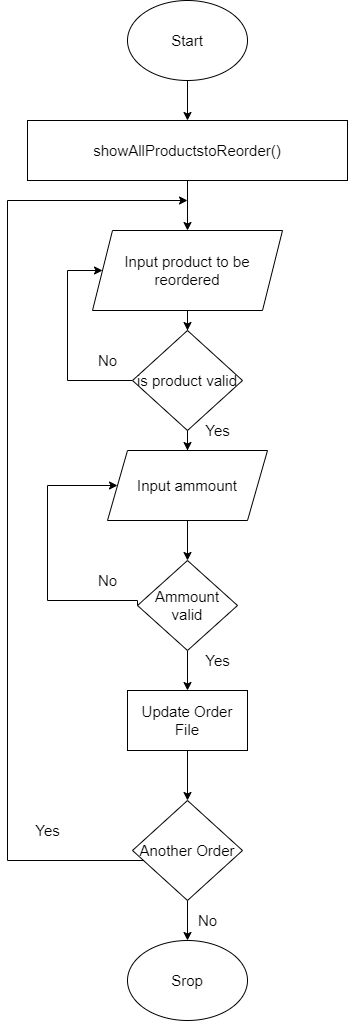

The diagram above was exported from draw.io. Its source (the exported page's mxGraphModel, read from the mxfile embedded in the PNG):
<mxGraphModel dx="1490" dy="1795" grid="1" gridSize="10" guides="1" tooltips="1" connect="1" arrows="1" fold="1" page="1" pageScale="1" pageWidth="850" pageHeight="1100" math="0" shadow="0">
  <root>
    <mxCell id="p_s6UIgPOSnSrniLrDH7-0" />
    <mxCell id="p_s6UIgPOSnSrniLrDH7-1" parent="p_s6UIgPOSnSrniLrDH7-0" />
    <mxCell id="p_s6UIgPOSnSrniLrDH7-4" value="" style="edgeStyle=orthogonalEdgeStyle;rounded=0;orthogonalLoop=1;jettySize=auto;html=1;fontSize=15;" parent="p_s6UIgPOSnSrniLrDH7-1" source="p_s6UIgPOSnSrniLrDH7-2" target="p_s6UIgPOSnSrniLrDH7-3" edge="1">
      <mxGeometry relative="1" as="geometry" />
    </mxCell>
    <mxCell id="p_s6UIgPOSnSrniLrDH7-2" value="Start" style="ellipse;whiteSpace=wrap;html=1;fontSize=15;" parent="p_s6UIgPOSnSrniLrDH7-1" vertex="1">
      <mxGeometry x="350" y="-1090" width="120" height="80" as="geometry" />
    </mxCell>
    <mxCell id="p_s6UIgPOSnSrniLrDH7-6" value="" style="edgeStyle=orthogonalEdgeStyle;rounded=0;orthogonalLoop=1;jettySize=auto;html=1;fontSize=15;" parent="p_s6UIgPOSnSrniLrDH7-1" source="p_s6UIgPOSnSrniLrDH7-3" target="p_s6UIgPOSnSrniLrDH7-5" edge="1">
      <mxGeometry relative="1" as="geometry" />
    </mxCell>
    <mxCell id="p_s6UIgPOSnSrniLrDH7-3" value="showAllProductstoReorder()" style="whiteSpace=wrap;html=1;fontSize=15;" parent="p_s6UIgPOSnSrniLrDH7-1" vertex="1">
      <mxGeometry x="250" y="-970" width="320" height="60" as="geometry" />
    </mxCell>
    <mxCell id="p_s6UIgPOSnSrniLrDH7-8" value="" style="edgeStyle=orthogonalEdgeStyle;rounded=0;orthogonalLoop=1;jettySize=auto;html=1;fontSize=15;" parent="p_s6UIgPOSnSrniLrDH7-1" source="p_s6UIgPOSnSrniLrDH7-5" target="p_s6UIgPOSnSrniLrDH7-7" edge="1">
      <mxGeometry relative="1" as="geometry" />
    </mxCell>
    <mxCell id="p_s6UIgPOSnSrniLrDH7-5" value="Input product to be reordered" style="shape=parallelogram;perimeter=parallelogramPerimeter;whiteSpace=wrap;html=1;fixedSize=1;fontSize=15;" parent="p_s6UIgPOSnSrniLrDH7-1" vertex="1">
      <mxGeometry x="315" y="-860" width="190" height="80" as="geometry" />
    </mxCell>
    <mxCell id="p_s6UIgPOSnSrniLrDH7-10" value="" style="edgeStyle=orthogonalEdgeStyle;rounded=0;orthogonalLoop=1;jettySize=auto;html=1;fontSize=15;" parent="p_s6UIgPOSnSrniLrDH7-1" source="p_s6UIgPOSnSrniLrDH7-7" target="p_s6UIgPOSnSrniLrDH7-9" edge="1">
      <mxGeometry relative="1" as="geometry" />
    </mxCell>
    <mxCell id="p_s6UIgPOSnSrniLrDH7-23" style="edgeStyle=orthogonalEdgeStyle;rounded=0;orthogonalLoop=1;jettySize=auto;html=1;exitX=0;exitY=0.5;exitDx=0;exitDy=0;entryX=0;entryY=0.5;entryDx=0;entryDy=0;fontSize=15;" parent="p_s6UIgPOSnSrniLrDH7-1" source="p_s6UIgPOSnSrniLrDH7-7" target="p_s6UIgPOSnSrniLrDH7-5" edge="1">
      <mxGeometry relative="1" as="geometry">
        <Array as="points">
          <mxPoint x="290" y="-710" />
          <mxPoint x="290" y="-820" />
        </Array>
      </mxGeometry>
    </mxCell>
    <mxCell id="p_s6UIgPOSnSrniLrDH7-7" value="is product valid" style="rhombus;whiteSpace=wrap;html=1;fontSize=15;" parent="p_s6UIgPOSnSrniLrDH7-1" vertex="1">
      <mxGeometry x="355" y="-760" width="110" height="100" as="geometry" />
    </mxCell>
    <mxCell id="p_s6UIgPOSnSrniLrDH7-12" value="" style="edgeStyle=orthogonalEdgeStyle;rounded=0;orthogonalLoop=1;jettySize=auto;html=1;fontSize=15;" parent="p_s6UIgPOSnSrniLrDH7-1" source="p_s6UIgPOSnSrniLrDH7-9" target="p_s6UIgPOSnSrniLrDH7-11" edge="1">
      <mxGeometry relative="1" as="geometry" />
    </mxCell>
    <mxCell id="p_s6UIgPOSnSrniLrDH7-9" value="Input ammount" style="shape=parallelogram;perimeter=parallelogramPerimeter;whiteSpace=wrap;html=1;fixedSize=1;fontSize=15;" parent="p_s6UIgPOSnSrniLrDH7-1" vertex="1">
      <mxGeometry x="330" y="-640" width="160" height="70" as="geometry" />
    </mxCell>
    <mxCell id="p_s6UIgPOSnSrniLrDH7-14" value="" style="edgeStyle=orthogonalEdgeStyle;rounded=0;orthogonalLoop=1;jettySize=auto;html=1;fontSize=15;" parent="p_s6UIgPOSnSrniLrDH7-1" source="p_s6UIgPOSnSrniLrDH7-11" target="p_s6UIgPOSnSrniLrDH7-13" edge="1">
      <mxGeometry relative="1" as="geometry" />
    </mxCell>
    <mxCell id="p_s6UIgPOSnSrniLrDH7-28" style="edgeStyle=orthogonalEdgeStyle;rounded=0;orthogonalLoop=1;jettySize=auto;html=1;exitX=0;exitY=0.5;exitDx=0;exitDy=0;fontSize=15;" parent="p_s6UIgPOSnSrniLrDH7-1" source="p_s6UIgPOSnSrniLrDH7-11" target="p_s6UIgPOSnSrniLrDH7-9" edge="1">
      <mxGeometry relative="1" as="geometry">
        <Array as="points">
          <mxPoint x="270" y="-490" />
          <mxPoint x="270" y="-605" />
        </Array>
      </mxGeometry>
    </mxCell>
    <mxCell id="p_s6UIgPOSnSrniLrDH7-11" value="Ammount valid" style="rhombus;whiteSpace=wrap;html=1;fontSize=15;" parent="p_s6UIgPOSnSrniLrDH7-1" vertex="1">
      <mxGeometry x="360" y="-530" width="100" height="90" as="geometry" />
    </mxCell>
    <mxCell id="p_s6UIgPOSnSrniLrDH7-16" value="" style="edgeStyle=orthogonalEdgeStyle;rounded=0;orthogonalLoop=1;jettySize=auto;html=1;fontSize=15;" parent="p_s6UIgPOSnSrniLrDH7-1" source="p_s6UIgPOSnSrniLrDH7-13" target="p_s6UIgPOSnSrniLrDH7-15" edge="1">
      <mxGeometry relative="1" as="geometry" />
    </mxCell>
    <mxCell id="p_s6UIgPOSnSrniLrDH7-13" value="Update Order File" style="whiteSpace=wrap;html=1;fontSize=15;" parent="p_s6UIgPOSnSrniLrDH7-1" vertex="1">
      <mxGeometry x="350" y="-400" width="120" height="60" as="geometry" />
    </mxCell>
    <mxCell id="p_s6UIgPOSnSrniLrDH7-18" value="" style="edgeStyle=orthogonalEdgeStyle;rounded=0;orthogonalLoop=1;jettySize=auto;html=1;fontSize=15;entryX=0.5;entryY=0;entryDx=0;entryDy=0;" parent="p_s6UIgPOSnSrniLrDH7-1" source="p_s6UIgPOSnSrniLrDH7-15" target="p_s6UIgPOSnSrniLrDH7-17" edge="1">
      <mxGeometry relative="1" as="geometry">
        <mxPoint x="410" y="-140" as="targetPoint" />
      </mxGeometry>
    </mxCell>
    <mxCell id="p_s6UIgPOSnSrniLrDH7-20" style="edgeStyle=orthogonalEdgeStyle;rounded=0;orthogonalLoop=1;jettySize=auto;html=1;fontSize=15;" parent="p_s6UIgPOSnSrniLrDH7-1" source="p_s6UIgPOSnSrniLrDH7-15" edge="1">
      <mxGeometry relative="1" as="geometry">
        <mxPoint x="410" y="-890" as="targetPoint" />
        <Array as="points">
          <mxPoint x="230" y="-230" />
          <mxPoint x="230" y="-890" />
        </Array>
      </mxGeometry>
    </mxCell>
    <mxCell id="p_s6UIgPOSnSrniLrDH7-15" value="Another Order" style="rhombus;whiteSpace=wrap;html=1;fontSize=15;" parent="p_s6UIgPOSnSrniLrDH7-1" vertex="1">
      <mxGeometry x="355" y="-290" width="110" height="100" as="geometry" />
    </mxCell>
    <mxCell id="p_s6UIgPOSnSrniLrDH7-17" value="Srop" style="ellipse;whiteSpace=wrap;html=1;fontSize=15;" parent="p_s6UIgPOSnSrniLrDH7-1" vertex="1">
      <mxGeometry x="350" y="-150" width="120" height="80" as="geometry" />
    </mxCell>
    <mxCell id="p_s6UIgPOSnSrniLrDH7-21" value="No" style="text;html=1;align=center;verticalAlign=middle;resizable=0;points=[];autosize=1;fontSize=15;" parent="p_s6UIgPOSnSrniLrDH7-1" vertex="1">
      <mxGeometry x="415" y="-180" width="30" height="20" as="geometry" />
    </mxCell>
    <mxCell id="p_s6UIgPOSnSrniLrDH7-22" value="Yes" style="text;html=1;align=center;verticalAlign=middle;resizable=0;points=[];autosize=1;fontSize=15;" parent="p_s6UIgPOSnSrniLrDH7-1" vertex="1">
      <mxGeometry x="250" y="-270" width="40" height="20" as="geometry" />
    </mxCell>
    <mxCell id="p_s6UIgPOSnSrniLrDH7-24" value="Yes" style="text;html=1;align=center;verticalAlign=middle;resizable=0;points=[];autosize=1;fontSize=15;" parent="p_s6UIgPOSnSrniLrDH7-1" vertex="1">
      <mxGeometry x="420" y="-670" width="40" height="20" as="geometry" />
    </mxCell>
    <mxCell id="p_s6UIgPOSnSrniLrDH7-25" value="No&lt;br&gt;" style="text;html=1;align=center;verticalAlign=middle;resizable=0;points=[];autosize=1;fontSize=15;" parent="p_s6UIgPOSnSrniLrDH7-1" vertex="1">
      <mxGeometry x="315" y="-740" width="30" height="20" as="geometry" />
    </mxCell>
    <mxCell id="p_s6UIgPOSnSrniLrDH7-26" value="Yes" style="text;html=1;align=center;verticalAlign=middle;resizable=0;points=[];autosize=1;fontSize=15;" parent="p_s6UIgPOSnSrniLrDH7-1" vertex="1">
      <mxGeometry x="420" y="-440" width="40" height="20" as="geometry" />
    </mxCell>
    <mxCell id="p_s6UIgPOSnSrniLrDH7-29" value="No" style="text;html=1;align=center;verticalAlign=middle;resizable=0;points=[];autosize=1;fontSize=15;" parent="p_s6UIgPOSnSrniLrDH7-1" vertex="1">
      <mxGeometry x="315" y="-520" width="30" height="20" as="geometry" />
    </mxCell>
  </root>
</mxGraphModel>